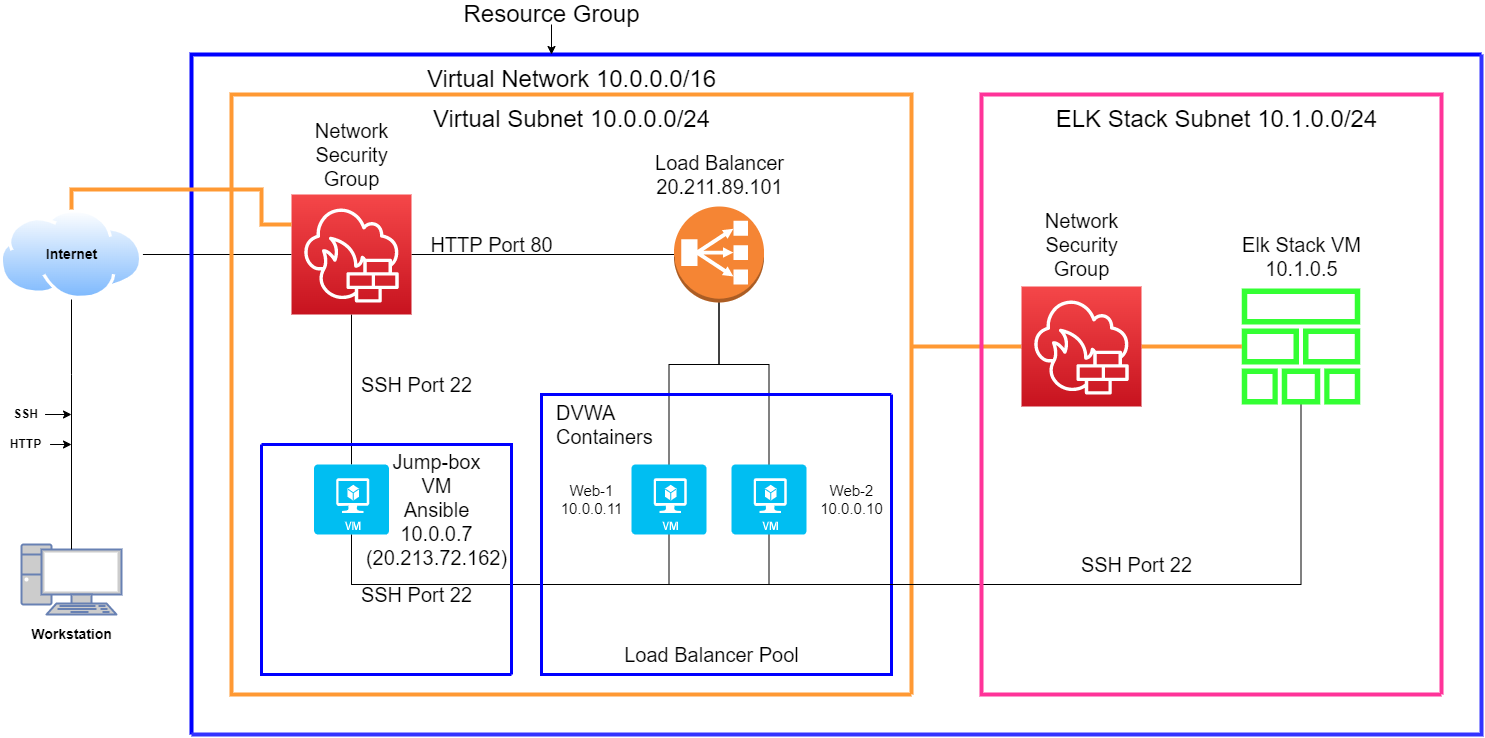

The diagram above was exported from draw.io. Its source (the exported page's mxGraphModel, read from the mxfile embedded in the PNG):
<mxGraphModel dx="1662" dy="882" grid="1" gridSize="10" guides="1" tooltips="1" connect="1" arrows="1" fold="1" page="1" pageScale="1" pageWidth="1700" pageHeight="1100" background="none" math="0" shadow="0">
  <root>
    <mxCell id="0" />
    <mxCell id="1" parent="0" />
    <mxCell id="CVfxWakwQ2onWmSv9q-h-1" value="" style="fontColor=#0066CC;verticalAlign=top;verticalLabelPosition=bottom;labelPosition=center;align=center;html=1;outlineConnect=0;fillColor=#CCCCCC;strokeColor=#6881B3;gradientColor=none;gradientDirection=north;strokeWidth=2;shape=mxgraph.networks.pc;" parent="1" vertex="1">
      <mxGeometry x="70" y="570" width="100" height="70" as="geometry" />
    </mxCell>
    <mxCell id="CVfxWakwQ2onWmSv9q-h-16" style="edgeStyle=orthogonalEdgeStyle;rounded=0;orthogonalLoop=1;jettySize=auto;html=1;fontSize=24;entryX=0;entryY=0.5;entryDx=0;entryDy=0;endArrow=none;endFill=0;" parent="1" source="CVfxWakwQ2onWmSv9q-h-2" edge="1">
      <mxGeometry relative="1" as="geometry">
        <mxPoint x="340" y="280" as="targetPoint" />
      </mxGeometry>
    </mxCell>
    <mxCell id="CVfxWakwQ2onWmSv9q-h-2" value="" style="aspect=fixed;perimeter=ellipsePerimeter;html=1;align=center;shadow=0;dashed=0;spacingTop=3;image;image=img/lib/active_directory/internet_cloud.svg;" parent="1" vertex="1">
      <mxGeometry x="48.57" y="235" width="142.86" height="90" as="geometry" />
    </mxCell>
    <mxCell id="CVfxWakwQ2onWmSv9q-h-3" value="" style="endArrow=none;html=1;rounded=0;exitX=0.5;exitY=0.07;exitDx=0;exitDy=0;exitPerimeter=0;entryX=0.5;entryY=1;entryDx=0;entryDy=0;" parent="1" source="CVfxWakwQ2onWmSv9q-h-1" target="CVfxWakwQ2onWmSv9q-h-2" edge="1">
      <mxGeometry width="50" height="50" relative="1" as="geometry">
        <mxPoint x="270" y="420" as="sourcePoint" />
        <mxPoint x="120" y="370" as="targetPoint" />
        <Array as="points">
          <mxPoint x="120" y="400" />
        </Array>
      </mxGeometry>
    </mxCell>
    <mxCell id="CVfxWakwQ2onWmSv9q-h-12" style="edgeStyle=orthogonalEdgeStyle;rounded=0;orthogonalLoop=1;jettySize=auto;html=1;fontSize=24;" parent="1" source="CVfxWakwQ2onWmSv9q-h-4" edge="1">
      <mxGeometry relative="1" as="geometry">
        <mxPoint x="119.99999999999977" y="440" as="targetPoint" />
      </mxGeometry>
    </mxCell>
    <mxCell id="CVfxWakwQ2onWmSv9q-h-4" value="&lt;b&gt;SSH&lt;/b&gt;" style="text;html=1;align=center;verticalAlign=middle;resizable=0;points=[];autosize=1;strokeColor=none;fillColor=none;" parent="1" vertex="1">
      <mxGeometry x="53.57" y="430" width="40" height="20" as="geometry" />
    </mxCell>
    <mxCell id="CVfxWakwQ2onWmSv9q-h-14" style="edgeStyle=orthogonalEdgeStyle;rounded=0;orthogonalLoop=1;jettySize=auto;html=1;fontSize=24;" parent="1" source="CVfxWakwQ2onWmSv9q-h-5" edge="1">
      <mxGeometry relative="1" as="geometry">
        <mxPoint x="120" y="470" as="targetPoint" />
      </mxGeometry>
    </mxCell>
    <mxCell id="CVfxWakwQ2onWmSv9q-h-5" value="&lt;b&gt;HTTP&lt;/b&gt;" style="text;html=1;align=center;verticalAlign=middle;resizable=0;points=[];autosize=1;strokeColor=none;fillColor=none;" parent="1" vertex="1">
      <mxGeometry x="48.57" y="460" width="50" height="20" as="geometry" />
    </mxCell>
    <mxCell id="CVfxWakwQ2onWmSv9q-h-7" value="" style="endArrow=none;html=1;rounded=0;strokeColor=#0000FF;strokeWidth=4;" parent="1" edge="1">
      <mxGeometry width="50" height="50" relative="1" as="geometry">
        <mxPoint x="240" y="760" as="sourcePoint" />
        <mxPoint x="1530" y="80" as="targetPoint" />
        <Array as="points">
          <mxPoint x="240" y="80" />
        </Array>
      </mxGeometry>
    </mxCell>
    <mxCell id="CVfxWakwQ2onWmSv9q-h-8" value="" style="endArrow=none;html=1;rounded=0;strokeColor=#3333FF;strokeWidth=4;" parent="1" edge="1">
      <mxGeometry width="50" height="50" relative="1" as="geometry">
        <mxPoint x="240" y="760" as="sourcePoint" />
        <mxPoint x="1530" y="80" as="targetPoint" />
        <Array as="points">
          <mxPoint x="1530" y="760" />
          <mxPoint x="1530" y="430" />
        </Array>
      </mxGeometry>
    </mxCell>
    <mxCell id="CVfxWakwQ2onWmSv9q-h-11" style="edgeStyle=orthogonalEdgeStyle;rounded=0;orthogonalLoop=1;jettySize=auto;html=1;" parent="1" source="CVfxWakwQ2onWmSv9q-h-9" edge="1">
      <mxGeometry relative="1" as="geometry">
        <mxPoint x="600" y="80" as="targetPoint" />
      </mxGeometry>
    </mxCell>
    <mxCell id="CVfxWakwQ2onWmSv9q-h-9" value="&lt;font style=&quot;font-size: 24px;&quot;&gt;Resource Group&lt;/font&gt;" style="text;html=1;align=center;verticalAlign=middle;resizable=0;points=[];autosize=1;strokeColor=none;fillColor=none;" parent="1" vertex="1">
      <mxGeometry x="505" y="30" width="190" height="20" as="geometry" />
    </mxCell>
    <mxCell id="CVfxWakwQ2onWmSv9q-h-15" value="" style="endArrow=none;html=1;rounded=0;fontSize=24;strokeColor=#FF9933;strokeWidth=4;" parent="1" edge="1">
      <mxGeometry width="50" height="50" relative="1" as="geometry">
        <mxPoint x="960" y="720" as="sourcePoint" />
        <mxPoint x="960" y="720" as="targetPoint" />
        <Array as="points">
          <mxPoint x="280" y="720" />
          <mxPoint x="280" y="120" />
          <mxPoint x="960" y="120" />
        </Array>
      </mxGeometry>
    </mxCell>
    <mxCell id="CVfxWakwQ2onWmSv9q-h-17" value="Virtual Network 10.0.0.0/16" style="text;html=1;align=center;verticalAlign=middle;resizable=0;points=[];autosize=1;strokeColor=none;fillColor=none;fontSize=24;" parent="1" vertex="1">
      <mxGeometry x="465" y="85" width="310" height="40" as="geometry" />
    </mxCell>
    <mxCell id="8S8ZjoF2au6BClBrQeEq-1" value="&lt;b&gt;&lt;font style=&quot;font-size: 14px;&quot;&gt;Workstation&lt;/font&gt;&lt;/b&gt;" style="text;html=1;align=center;verticalAlign=middle;resizable=0;points=[];autosize=1;strokeColor=none;fillColor=none;" parent="1" vertex="1">
      <mxGeometry x="70" y="645" width="100" height="30" as="geometry" />
    </mxCell>
    <mxCell id="8S8ZjoF2au6BClBrQeEq-2" value="&lt;b&gt;&lt;font style=&quot;font-size: 14px;&quot;&gt;Internet&lt;/font&gt;&lt;/b&gt;" style="text;html=1;align=center;verticalAlign=middle;resizable=0;points=[];autosize=1;strokeColor=none;fillColor=none;" parent="1" vertex="1">
      <mxGeometry x="85" y="265" width="70" height="30" as="geometry" />
    </mxCell>
    <mxCell id="8S8ZjoF2au6BClBrQeEq-22" style="edgeStyle=orthogonalEdgeStyle;rounded=0;orthogonalLoop=1;jettySize=auto;html=1;entryX=0.5;entryY=0;entryDx=0;entryDy=0;entryPerimeter=0;fontSize=20;startArrow=none;startFill=0;endArrow=none;endFill=0;" parent="1" target="8S8ZjoF2au6BClBrQeEq-6" edge="1">
      <mxGeometry relative="1" as="geometry">
        <mxPoint x="400" y="340" as="sourcePoint" />
      </mxGeometry>
    </mxCell>
    <mxCell id="8S8ZjoF2au6BClBrQeEq-24" style="edgeStyle=orthogonalEdgeStyle;rounded=0;orthogonalLoop=1;jettySize=auto;html=1;entryX=0;entryY=0.5;entryDx=0;entryDy=0;entryPerimeter=0;fontSize=20;startArrow=none;startFill=0;endArrow=none;endFill=0;" parent="1" target="8S8ZjoF2au6BClBrQeEq-4" edge="1">
      <mxGeometry relative="1" as="geometry">
        <mxPoint x="460" y="280" as="sourcePoint" />
      </mxGeometry>
    </mxCell>
    <mxCell id="8S8ZjoF2au6BClBrQeEq-23" style="edgeStyle=orthogonalEdgeStyle;rounded=0;orthogonalLoop=1;jettySize=auto;html=1;entryX=0.5;entryY=0;entryDx=0;entryDy=0;entryPerimeter=0;fontSize=20;startArrow=none;startFill=0;endArrow=none;endFill=0;" parent="1" source="8S8ZjoF2au6BClBrQeEq-4" target="8S8ZjoF2au6BClBrQeEq-8" edge="1">
      <mxGeometry relative="1" as="geometry">
        <Array as="points">
          <mxPoint x="768" y="390" />
          <mxPoint x="818" y="390" />
        </Array>
      </mxGeometry>
    </mxCell>
    <mxCell id="8S8ZjoF2au6BClBrQeEq-25" style="edgeStyle=orthogonalEdgeStyle;rounded=0;orthogonalLoop=1;jettySize=auto;html=1;entryX=0.5;entryY=0;entryDx=0;entryDy=0;entryPerimeter=0;fontSize=20;startArrow=none;startFill=0;endArrow=none;endFill=0;exitX=0.5;exitY=1;exitDx=0;exitDy=0;exitPerimeter=0;" parent="1" source="8S8ZjoF2au6BClBrQeEq-4" target="8S8ZjoF2au6BClBrQeEq-7" edge="1">
      <mxGeometry relative="1" as="geometry">
        <Array as="points">
          <mxPoint x="768" y="390" />
          <mxPoint x="718" y="390" />
        </Array>
      </mxGeometry>
    </mxCell>
    <mxCell id="8S8ZjoF2au6BClBrQeEq-4" value="" style="outlineConnect=0;dashed=0;verticalLabelPosition=bottom;verticalAlign=top;align=center;html=1;shape=mxgraph.aws3.classic_load_balancer;fillColor=#F58534;gradientColor=none;fontSize=14;" parent="1" vertex="1">
      <mxGeometry x="722.5" y="232" width="90" height="96" as="geometry" />
    </mxCell>
    <mxCell id="8S8ZjoF2au6BClBrQeEq-18" style="edgeStyle=orthogonalEdgeStyle;rounded=0;orthogonalLoop=1;jettySize=auto;html=1;entryX=0.5;entryY=1;entryDx=0;entryDy=0;entryPerimeter=0;fontSize=20;startArrow=none;startFill=0;exitX=0.5;exitY=1;exitDx=0;exitDy=0;exitPerimeter=0;endArrow=none;endFill=0;" parent="1" source="8S8ZjoF2au6BClBrQeEq-6" target="8S8ZjoF2au6BClBrQeEq-8" edge="1">
      <mxGeometry relative="1" as="geometry">
        <Array as="points">
          <mxPoint x="400" y="610" />
          <mxPoint x="817" y="610" />
        </Array>
      </mxGeometry>
    </mxCell>
    <mxCell id="8S8ZjoF2au6BClBrQeEq-19" style="edgeStyle=orthogonalEdgeStyle;rounded=0;orthogonalLoop=1;jettySize=auto;html=1;entryX=0.5;entryY=1;entryDx=0;entryDy=0;entryPerimeter=0;fontSize=20;startArrow=none;startFill=0;exitX=0.5;exitY=1;exitDx=0;exitDy=0;exitPerimeter=0;endArrow=none;endFill=0;" parent="1" source="8S8ZjoF2au6BClBrQeEq-6" target="8S8ZjoF2au6BClBrQeEq-7" edge="1">
      <mxGeometry relative="1" as="geometry">
        <Array as="points">
          <mxPoint x="400" y="610" />
          <mxPoint x="718" y="610" />
        </Array>
      </mxGeometry>
    </mxCell>
    <mxCell id="8S8ZjoF2au6BClBrQeEq-6" value="" style="verticalLabelPosition=bottom;html=1;verticalAlign=top;align=center;strokeColor=none;fillColor=#00BEF2;shape=mxgraph.azure.virtual_machine;fontSize=14;" parent="1" vertex="1">
      <mxGeometry x="362.5" y="490" width="75" height="70" as="geometry" />
    </mxCell>
    <mxCell id="8S8ZjoF2au6BClBrQeEq-7" value="" style="verticalLabelPosition=bottom;html=1;verticalAlign=top;align=center;strokeColor=none;fillColor=#00BEF2;shape=mxgraph.azure.virtual_machine;fontSize=14;" parent="1" vertex="1">
      <mxGeometry x="680" y="490" width="75" height="70" as="geometry" />
    </mxCell>
    <mxCell id="8S8ZjoF2au6BClBrQeEq-8" value="" style="verticalLabelPosition=bottom;html=1;verticalAlign=top;align=center;strokeColor=none;fillColor=#00BEF2;shape=mxgraph.azure.virtual_machine;fontSize=14;" parent="1" vertex="1">
      <mxGeometry x="780" y="490" width="75" height="70" as="geometry" />
    </mxCell>
    <mxCell id="8S8ZjoF2au6BClBrQeEq-10" value="Virtual Subnet 10.0.0.0/24" style="text;html=1;align=center;verticalAlign=middle;resizable=0;points=[];autosize=1;strokeColor=none;fillColor=none;fontSize=24;" parent="1" vertex="1">
      <mxGeometry x="470" y="125" width="300" height="40" as="geometry" />
    </mxCell>
    <mxCell id="8S8ZjoF2au6BClBrQeEq-16" value="HTTP Port 80" style="text;html=1;align=center;verticalAlign=middle;resizable=0;points=[];autosize=1;strokeColor=none;fillColor=none;fontSize=20;" parent="1" vertex="1">
      <mxGeometry x="465" y="250" width="150" height="40" as="geometry" />
    </mxCell>
    <mxCell id="8S8ZjoF2au6BClBrQeEq-27" value="SSH Port 22" style="text;html=1;align=center;verticalAlign=middle;resizable=0;points=[];autosize=1;strokeColor=none;fillColor=none;fontSize=20;" parent="1" vertex="1">
      <mxGeometry x="400" y="390" width="130" height="40" as="geometry" />
    </mxCell>
    <mxCell id="8S8ZjoF2au6BClBrQeEq-28" value="SSH Port 22" style="text;html=1;align=center;verticalAlign=middle;resizable=0;points=[];autosize=1;strokeColor=none;fillColor=none;fontSize=20;" parent="1" vertex="1">
      <mxGeometry x="400" y="600" width="130" height="40" as="geometry" />
    </mxCell>
    <mxCell id="8S8ZjoF2au6BClBrQeEq-30" value="" style="sketch=0;points=[[0,0,0],[0.25,0,0],[0.5,0,0],[0.75,0,0],[1,0,0],[0,1,0],[0.25,1,0],[0.5,1,0],[0.75,1,0],[1,1,0],[0,0.25,0],[0,0.5,0],[0,0.75,0],[1,0.25,0],[1,0.5,0],[1,0.75,0]];outlineConnect=0;fontColor=#232F3E;gradientColor=#F54749;gradientDirection=north;fillColor=#C7131F;strokeColor=#ffffff;dashed=0;verticalLabelPosition=bottom;verticalAlign=top;align=center;html=1;fontSize=12;fontStyle=0;aspect=fixed;shape=mxgraph.aws4.resourceIcon;resIcon=mxgraph.aws4.network_firewall;" parent="1" vertex="1">
      <mxGeometry x="340" y="220" width="120" height="120" as="geometry" />
    </mxCell>
    <mxCell id="8S8ZjoF2au6BClBrQeEq-31" value="&lt;font style=&quot;font-size: 20px;&quot;&gt;Network&lt;br&gt;Security&lt;br&gt;Group&lt;/font&gt;" style="text;html=1;align=center;verticalAlign=middle;resizable=0;points=[];autosize=1;strokeColor=none;fillColor=none;fontSize=20;" parent="1" vertex="1">
      <mxGeometry x="350" y="135" width="100" height="90" as="geometry" />
    </mxCell>
    <mxCell id="8S8ZjoF2au6BClBrQeEq-34" value="" style="endArrow=none;html=1;rounded=0;fontSize=20;strokeColor=#0000FF;strokeWidth=3;" parent="1" edge="1">
      <mxGeometry width="50" height="50" relative="1" as="geometry">
        <mxPoint x="310" y="470" as="sourcePoint" />
        <mxPoint x="560" y="700" as="targetPoint" />
        <Array as="points">
          <mxPoint x="342.5" y="470" />
          <mxPoint x="560" y="470" />
        </Array>
      </mxGeometry>
    </mxCell>
    <mxCell id="8S8ZjoF2au6BClBrQeEq-35" value="" style="endArrow=none;html=1;rounded=0;fontSize=20;strokeColor=#0000FF;strokeWidth=3;" parent="1" edge="1">
      <mxGeometry width="50" height="50" relative="1" as="geometry">
        <mxPoint x="310" y="470" as="sourcePoint" />
        <mxPoint x="560" y="700" as="targetPoint" />
        <Array as="points">
          <mxPoint x="310" y="700" />
        </Array>
      </mxGeometry>
    </mxCell>
    <mxCell id="8S8ZjoF2au6BClBrQeEq-36" value="Jump-box&lt;br&gt;VM&lt;br&gt;Ansible&lt;br&gt;&lt;div&gt;10.0.0.7&lt;/div&gt;(20.213.72.162)" style="text;html=1;align=center;verticalAlign=middle;resizable=0;points=[];autosize=1;strokeColor=none;fillColor=none;fontSize=20;" parent="1" vertex="1">
      <mxGeometry x="405" y="470" width="160" height="130" as="geometry" />
    </mxCell>
    <mxCell id="8S8ZjoF2au6BClBrQeEq-40" value="" style="endArrow=none;html=1;rounded=0;fontSize=20;strokeColor=#0000FF;strokeWidth=3;" parent="1" edge="1">
      <mxGeometry width="50" height="50" relative="1" as="geometry">
        <mxPoint x="940" y="420" as="sourcePoint" />
        <mxPoint x="940" y="420" as="targetPoint" />
        <Array as="points">
          <mxPoint x="590" y="420" />
          <mxPoint x="590" y="560" />
          <mxPoint x="590" y="700" />
          <mxPoint x="940" y="700" />
          <mxPoint x="940" y="560" />
        </Array>
      </mxGeometry>
    </mxCell>
    <mxCell id="8S8ZjoF2au6BClBrQeEq-41" value="Load Balancer Pool" style="text;html=1;align=center;verticalAlign=middle;resizable=0;points=[];autosize=1;strokeColor=none;fillColor=none;fontSize=20;" parent="1" vertex="1">
      <mxGeometry x="660" y="660" width="200" height="40" as="geometry" />
    </mxCell>
    <mxCell id="8S8ZjoF2au6BClBrQeEq-42" value="DVWA&lt;br&gt;&lt;div style=&quot;&quot;&gt;&lt;span style=&quot;background-color: initial;&quot;&gt;Containers&lt;/span&gt;&lt;/div&gt;" style="text;html=1;align=left;verticalAlign=middle;resizable=0;points=[];autosize=1;strokeColor=none;fillColor=none;fontSize=20;" parent="1" vertex="1">
      <mxGeometry x="602.5" y="420" width="120" height="60" as="geometry" />
    </mxCell>
    <mxCell id="8S8ZjoF2au6BClBrQeEq-43" value="Load Balancer&lt;br&gt;20.211.89.101" style="text;html=1;align=center;verticalAlign=middle;resizable=0;points=[];autosize=1;strokeColor=none;fillColor=none;fontSize=20;" parent="1" vertex="1">
      <mxGeometry x="692.5" y="170" width="150" height="60" as="geometry" />
    </mxCell>
    <mxCell id="8S8ZjoF2au6BClBrQeEq-45" value="&lt;div style=&quot;font-size: 15px;&quot;&gt;&lt;font style=&quot;font-size: 15px;&quot;&gt;&lt;span style=&quot;background-color: initial;&quot;&gt;Web-1&lt;/span&gt;&lt;br&gt;&lt;/font&gt;&lt;/div&gt;&lt;div style=&quot;font-size: 15px;&quot;&gt;&lt;font style=&quot;font-size: 15px;&quot;&gt;10.0.0.11&lt;/font&gt;&lt;/div&gt;" style="text;html=1;align=center;verticalAlign=middle;resizable=0;points=[];autosize=1;strokeColor=none;fillColor=none;fontSize=20;rotation=0;" parent="1" vertex="1">
      <mxGeometry x="600" y="500" width="80" height="50" as="geometry" />
    </mxCell>
    <mxCell id="8S8ZjoF2au6BClBrQeEq-47" value="&lt;div style=&quot;font-size: 15px;&quot;&gt;&lt;font style=&quot;font-size: 15px;&quot;&gt;&lt;span style=&quot;background-color: initial;&quot;&gt;Web-2&lt;/span&gt;&lt;br&gt;&lt;/font&gt;&lt;/div&gt;&lt;div style=&quot;font-size: 15px;&quot;&gt;&lt;font style=&quot;font-size: 15px;&quot;&gt;10.0.0.10&lt;/font&gt;&lt;/div&gt;" style="text;html=1;align=center;verticalAlign=middle;resizable=0;points=[];autosize=1;strokeColor=none;fillColor=none;fontSize=20;rotation=0;" parent="1" vertex="1">
      <mxGeometry x="855" y="500" width="90" height="50" as="geometry" />
    </mxCell>
    <mxCell id="buj1YswkuuNnnV6JzVsM-4" style="edgeStyle=orthogonalEdgeStyle;rounded=0;orthogonalLoop=1;jettySize=auto;html=1;fontSize=20;strokeColor=#000000;endArrow=none;endFill=0;" parent="1" source="buj1YswkuuNnnV6JzVsM-1" edge="1">
      <mxGeometry relative="1" as="geometry">
        <mxPoint x="810" y="610" as="targetPoint" />
        <Array as="points">
          <mxPoint x="1349" y="610" />
        </Array>
      </mxGeometry>
    </mxCell>
    <mxCell id="buj1YswkuuNnnV6JzVsM-1" value="" style="sketch=0;outlineConnect=0;fontColor=#232F3E;gradientColor=none;fillColor=#33FF33;strokeColor=none;dashed=0;verticalLabelPosition=bottom;verticalAlign=top;align=center;html=1;fontSize=12;fontStyle=0;aspect=fixed;pointerEvents=1;shape=mxgraph.aws4.stack;labelBackgroundColor=#FFD966;" parent="1" vertex="1">
      <mxGeometry x="1290" y="314" width="119.05" height="116" as="geometry" />
    </mxCell>
    <mxCell id="buj1YswkuuNnnV6JzVsM-2" value="&lt;font style=&quot;font-size: 24px;&quot;&gt;ELK Stack Subnet 10.1.0.0/24&lt;/font&gt;" style="text;html=1;align=center;verticalAlign=middle;resizable=0;points=[];autosize=1;strokeColor=none;fillColor=none;fontSize=24;" parent="1" vertex="1">
      <mxGeometry x="1090" y="125" width="350" height="40" as="geometry" />
    </mxCell>
    <mxCell id="buj1YswkuuNnnV6JzVsM-6" style="edgeStyle=orthogonalEdgeStyle;rounded=0;orthogonalLoop=1;jettySize=auto;html=1;fontSize=20;endArrow=none;endFill=0;strokeColor=#FF9933;strokeWidth=4;" parent="1" source="buj1YswkuuNnnV6JzVsM-5" edge="1">
      <mxGeometry relative="1" as="geometry">
        <mxPoint x="959.9999999999995" y="372" as="targetPoint" />
      </mxGeometry>
    </mxCell>
    <mxCell id="buj1YswkuuNnnV6JzVsM-10" style="edgeStyle=orthogonalEdgeStyle;rounded=0;orthogonalLoop=1;jettySize=auto;html=1;fontSize=20;endArrow=none;endFill=0;strokeColor=#FF9933;strokeWidth=4;" parent="1" source="buj1YswkuuNnnV6JzVsM-5" target="buj1YswkuuNnnV6JzVsM-1" edge="1">
      <mxGeometry relative="1" as="geometry" />
    </mxCell>
    <mxCell id="buj1YswkuuNnnV6JzVsM-5" value="" style="sketch=0;points=[[0,0,0],[0.25,0,0],[0.5,0,0],[0.75,0,0],[1,0,0],[0,1,0],[0.25,1,0],[0.5,1,0],[0.75,1,0],[1,1,0],[0,0.25,0],[0,0.5,0],[0,0.75,0],[1,0.25,0],[1,0.5,0],[1,0.75,0]];outlineConnect=0;fontColor=#232F3E;gradientColor=#F54749;gradientDirection=north;fillColor=#C7131F;strokeColor=#ffffff;dashed=0;verticalLabelPosition=bottom;verticalAlign=top;align=center;html=1;fontSize=12;fontStyle=0;aspect=fixed;shape=mxgraph.aws4.resourceIcon;resIcon=mxgraph.aws4.network_firewall;" parent="1" vertex="1">
      <mxGeometry x="1070" y="312" width="120" height="120" as="geometry" />
    </mxCell>
    <mxCell id="buj1YswkuuNnnV6JzVsM-8" style="edgeStyle=orthogonalEdgeStyle;rounded=0;orthogonalLoop=1;jettySize=auto;html=1;fontSize=20;endArrow=none;endFill=0;strokeColor=#FF9933;strokeWidth=4;entryX=0.5;entryY=0;entryDx=0;entryDy=0;exitX=0;exitY=0.25;exitDx=0;exitDy=0;exitPerimeter=0;" parent="1" source="8S8ZjoF2au6BClBrQeEq-30" target="CVfxWakwQ2onWmSv9q-h-2" edge="1">
      <mxGeometry relative="1" as="geometry">
        <mxPoint x="280" y="240" as="targetPoint" />
        <mxPoint x="310" y="260" as="sourcePoint" />
        <Array as="points">
          <mxPoint x="310" y="250" />
          <mxPoint x="310" y="215" />
          <mxPoint x="120" y="215" />
        </Array>
      </mxGeometry>
    </mxCell>
    <mxCell id="buj1YswkuuNnnV6JzVsM-9" value="&lt;font style=&quot;font-size: 20px;&quot;&gt;Network&lt;br&gt;Security&lt;br&gt;Group&lt;/font&gt;" style="text;html=1;align=center;verticalAlign=middle;resizable=0;points=[];autosize=1;strokeColor=none;fillColor=none;fontSize=20;" parent="1" vertex="1">
      <mxGeometry x="1080" y="225" width="100" height="90" as="geometry" />
    </mxCell>
    <mxCell id="buj1YswkuuNnnV6JzVsM-11" value="" style="endArrow=none;html=1;rounded=0;fontSize=24;strokeColor=#FF3399;strokeWidth=4;" parent="1" edge="1">
      <mxGeometry width="50" height="50" relative="1" as="geometry">
        <mxPoint x="1489.9999999999995" y="720" as="sourcePoint" />
        <mxPoint x="1489.9999999999995" y="720" as="targetPoint" />
        <Array as="points">
          <mxPoint x="1030" y="720" />
          <mxPoint x="1030" y="420" />
          <mxPoint x="1030" y="120" />
          <mxPoint x="1490" y="120" />
        </Array>
      </mxGeometry>
    </mxCell>
    <mxCell id="buj1YswkuuNnnV6JzVsM-12" value="SSH Port 22" style="text;html=1;align=center;verticalAlign=middle;resizable=0;points=[];autosize=1;strokeColor=none;fillColor=none;fontSize=20;" parent="1" vertex="1">
      <mxGeometry x="1120" y="570" width="130" height="40" as="geometry" />
    </mxCell>
    <mxCell id="buj1YswkuuNnnV6JzVsM-13" value="Elk Stack VM&lt;br style=&quot;font-size: 20px;&quot;&gt;10.1.0.5" style="text;html=1;align=center;verticalAlign=middle;resizable=0;points=[];autosize=1;strokeColor=none;fillColor=none;fontSize=20;" parent="1" vertex="1">
      <mxGeometry x="1279.53" y="252" width="140" height="60" as="geometry" />
    </mxCell>
  </root>
</mxGraphModel>